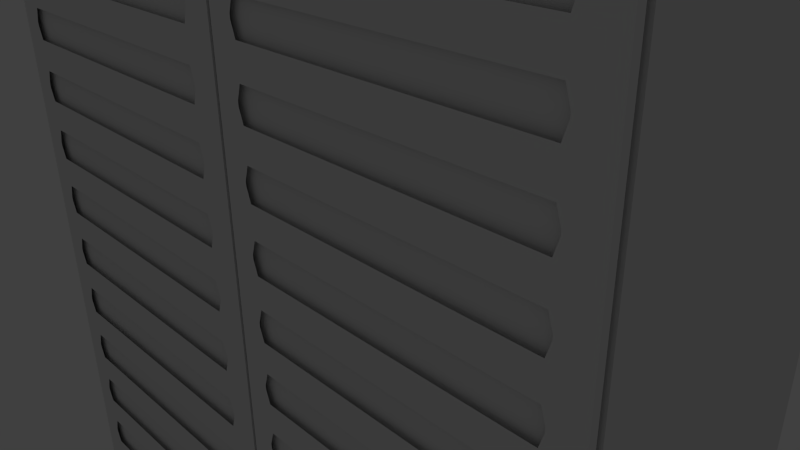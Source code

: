 # Source: wardrobe.blend  (saved by Blender 2.73.0; exported with 4.5.12 LTS)
import bpy
from mathutils import Matrix  # noqa: F401  (used for matrix-valued properties, if any)

bpy.ops.wm.read_factory_settings(use_empty=True)
scene = bpy.context.scene
scene.name = 'Scene'

# ---- collections
col_collection_1 = bpy.data.collections.new('Collection 1'); scene.collection.children.link(col_collection_1)
col_collection_2 = bpy.data.collections.new('Collection 2'); scene.collection.children.link(col_collection_2)

# ---- world
world_world = bpy.data.worlds.new('World'); scene.world = world_world
world_world.color = (0.05088, 0.05088, 0.05088)
world_world.use_sun_shadow = False
world_world.sun_shadow_jitter_overblur = 0.0
world_world.cycles.sampling_method = 'MANUAL'
world_world.cycles.sample_map_resolution = 256

# ---- cameras
cam_camera = bpy.data.cameras.new('Camera')
cam_camera.clip_end = 100.0
cam_camera.lens = 35.0
cam_camera.sensor_width = 32.0
cam_camera.sensor_height = 18.0
cam_camera.ortho_scale = 7.314
cam_camera.dof.focus_distance = 0.0
cam_camera.dof.aperture_fstop = 128.0

# ---- lights
light_lamp = bpy.data.lights.new('Lamp', 'POINT')
light_lamp.transmission_factor = 0.0
light_lamp.cutoff_distance = 30.0
light_lamp.energy = 100.0
light_lamp.shadow_buffer_clip_start = 1.001
light_lamp.shadow_soft_size = 0.1
light_lamp.shadow_maximum_resolution = 0.006
light_lamp.use_absolute_resolution = True
light_lamp.cycles.use_multiple_importance_sampling = False

# ---- meshes
me_cube_004 = bpy.data.meshes.new('Cube.004')
me_cube_004.from_pydata([(-1.0, -1.0, -1.0), (-1.0, 1.0, -1.0), (1.0, 1.0, -1.0), (1.0, -1.0, -1.0), (-1.0, -1.0, 1.0), (-1.0, 1.0, 1.0), (1.0, 1.0, 1.0), (1.0, -1.0, 1.0)], [], [(4, 5, 1, 0), (5, 6, 2, 1), (6, 7, 3, 2), (7, 4, 0, 3), (0, 1, 2, 3), (7, 6, 5, 4)])
me_cube_004.use_remesh_preserve_volume = False
me_cube_004.use_remesh_preserve_attributes = False
me_cube_004.use_mirror_vertex_groups = False
me_cube_004.update()
me_cube_001 = bpy.data.meshes.new('Cube.001')
me_cube_001.from_pydata([(-1.0, -1.0, -1.0), (-1.0, 1.0, -1.0), (1.0, 1.0, -1.0), (1.0, -1.0, -1.0), (-1.0, -1.0, 1.0), (-1.0, 1.0, 1.0), (1.0, 1.0, 1.0), (1.0, -1.0, 1.0), (-1.0, -1.0, -0.9696), (-1.0, 1.0, -0.9696), (1.0, 1.0, -0.9696), (1.0, -1.0, -0.9696), (-1.0, -1.0, 0.9605), (-1.0, 1.0, 0.9605), (1.0, 1.0, 0.9605), (1.0, -1.0, 0.9605), (0.961, 1.0, 1.0), (0.961, 1.0, -1.0), (0.961, -1.0, 1.0), (0.961, -1.0, -1.0), (0.961, -1.0, -0.9696), (0.961, 1.0, -0.9696), (0.961, 1.0, 0.9605), (0.961, -1.0, 0.9605), (-0.9563, 1.0, -1.0), (-0.9563, -1.0, 1.0), (-0.9563, 1.0, -0.9696), (-0.9563, 1.0, 0.9605), (-0.9563, 1.0, 1.0), (-0.9563, -1.0, -1.0), (-0.9563, -1.0, -0.9696), (-0.9563, -1.0, 0.9605), (0.961, -0.8389, -0.9696), (0.961, -0.8389, 0.9605), (-0.9563, -0.8389, -0.9696), (-0.9563, -0.8389, 0.9605)], [], [(8, 9, 1, 0), (21, 10, 2, 17), (10, 11, 3, 2), (30, 8, 0, 29), (19, 17, 2, 3), (25, 28, 5, 4), (31, 12, 8, 30), (14, 15, 11, 10), (22, 14, 10, 21), (12, 13, 9, 8), (4, 5, 13, 12), (16, 6, 14, 22), (6, 7, 15, 14), (25, 4, 12, 31), (7, 18, 23, 15), (28, 16, 22, 27), (26, 27, 35, 34), (15, 23, 20, 11), (7, 6, 16, 18), (29, 24, 17, 19), (11, 20, 19, 3), (26, 21, 17, 24), (9, 26, 24, 1), (0, 1, 24, 29), (13, 27, 26, 9), (5, 28, 27, 13), (18, 25, 31, 23), (23, 31, 30, 20), (18, 16, 28, 25), (20, 30, 29, 19), (35, 33, 32, 34), (27, 22, 33, 35), (21, 26, 34, 32), (22, 21, 32, 33)])
me_cube_001.use_remesh_preserve_volume = False
me_cube_001.use_remesh_preserve_attributes = False
me_cube_001.use_mirror_vertex_groups = False
me_cube_001.update()
me_cube_011 = bpy.data.meshes.new('Cube.011')
me_cube_011.from_pydata([(-1.0, -1.0, -1.0), (-1.0, 1.0, -1.0), (1.0, 1.0, -1.0), (1.0, -1.0, -1.0), (-1.0, -1.0, 1.0), (-1.0, 1.0, 1.0), (1.0, 1.0, 1.0), (1.0, -1.0, 1.0)], [], [(4, 5, 1, 0), (5, 6, 2, 1), (6, 7, 3, 2), (7, 4, 0, 3), (0, 1, 2, 3), (7, 6, 5, 4)])
me_cube_011.use_remesh_preserve_volume = False
me_cube_011.use_remesh_preserve_attributes = False
me_cube_011.use_mirror_vertex_groups = False
me_cube_011.update()
me_cube_009 = bpy.data.meshes.new('Cube.009')
me_cube_009.from_pydata([(-1.0, -1.0, -1.0), (-1.0, 1.0, -1.0), (1.0, 1.0, -1.0), (1.0, -1.0, -1.0), (-1.0, -1.0, 1.0), (-1.0, 1.0, 1.0), (1.0, 1.0, 1.0), (1.0, -1.0, 1.0), (-0.8525, 1.0, 1.0), (-0.8525, 1.0, -1.0), (-0.8525, -1.0, 1.0), (-0.8525, -1.0, -1.0), (0.8279, 1.0, 1.0), (0.8279, -1.0, -1.0), (0.8279, 1.0, -1.0), (0.8279, -1.0, 1.0), (-1.0, -1.0, -0.9429), (-1.0, -1.0, -0.8857), (-1.0, -1.0, -0.8286), (-1.0, -1.0, -0.7714), (-1.0, -1.0, -0.7143), (-1.0, -1.0, -0.6571), (-1.0, -1.0, -0.6), (-1.0, -1.0, -0.5429), (-1.0, -1.0, -0.4857), (-1.0, -1.0, -0.4286), (-1.0, -1.0, -0.3714), (-1.0, -1.0, -0.3143), (-1.0, -1.0, -0.2571), (-1.0, -1.0, -0.2), (-1.0, -1.0, -0.1429), (-1.0, -1.0, -0.08571), (-1.0, -1.0, -0.02857), (-1.0, -1.0, 0.02857), (-1.0, -1.0, 0.08571), (-1.0, -1.0, 0.1429), (-1.0, -1.0, 0.2), (-1.0, -1.0, 0.2571), (-1.0, -1.0, 0.3143), (-1.0, -1.0, 0.3714), (-1.0, -1.0, 0.4286), (-1.0, -1.0, 0.4857), (-1.0, -1.0, 0.5429), (-1.0, -1.0, 0.6), (-1.0, -1.0, 0.6571), (-1.0, -1.0, 0.7143), (-1.0, -1.0, 0.7714), (-1.0, -1.0, 0.8286), (-1.0, -1.0, 0.8857), (-1.0, -1.0, 0.9429), (-1.0, 1.0, 0.9429), (-1.0, 1.0, 0.8857), (-1.0, 1.0, 0.8286), (-1.0, 1.0, 0.7714), (-1.0, 1.0, 0.7143), (-1.0, 1.0, 0.6571), (-1.0, 1.0, 0.6), (-1.0, 1.0, 0.5429), (-1.0, 1.0, 0.4857), (-1.0, 1.0, 0.4286), (-1.0, 1.0, 0.3714), (-1.0, 1.0, 0.3143), (-1.0, 1.0, 0.2571), (-1.0, 1.0, 0.2), (-1.0, 1.0, 0.1429), (-1.0, 1.0, 0.08571), (-1.0, 1.0, 0.02857), (-1.0, 1.0, -0.02857), (-1.0, 1.0, -0.08571), (-1.0, 1.0, -0.1429), (-1.0, 1.0, -0.2), (-1.0, 1.0, -0.2571), (-1.0, 1.0, -0.3143), (-1.0, 1.0, -0.3714), (-1.0, 1.0, -0.4286), (-1.0, 1.0, -0.4857), (-1.0, 1.0, -0.5429), (-1.0, 1.0, -0.6), (-1.0, 1.0, -0.6571), (-1.0, 1.0, -0.7143), (-1.0, 1.0, -0.7714), (-1.0, 1.0, -0.8286), (-1.0, 1.0, -0.8857), (-1.0, 1.0, -0.9429), (1.0, 1.0, 0.9429), (1.0, 1.0, 0.8857), (1.0, 1.0, 0.8286), (1.0, 1.0, 0.7714), (1.0, 1.0, 0.7143), (1.0, 1.0, 0.6571), (1.0, 1.0, 0.6), (1.0, 1.0, 0.5429), (1.0, 1.0, 0.4857), (1.0, 1.0, 0.4286), (1.0, 1.0, 0.3714), (1.0, 1.0, 0.3143), (1.0, 1.0, 0.2571), (1.0, 1.0, 0.2), (1.0, 1.0, 0.1429), (1.0, 1.0, 0.08571), (1.0, 1.0, 0.02857), (1.0, 1.0, -0.02857), (1.0, 1.0, -0.08571), (1.0, 1.0, -0.1429), (1.0, 1.0, -0.2), (1.0, 1.0, -0.2571), (1.0, 1.0, -0.3143), (1.0, 1.0, -0.3714), (1.0, 1.0, -0.4286), (1.0, 1.0, -0.4857), (1.0, 1.0, -0.5429), (1.0, 1.0, -0.6), (1.0, 1.0, -0.6571), (1.0, 1.0, -0.7143), (1.0, 1.0, -0.7714), (1.0, 1.0, -0.8286), (1.0, 1.0, -0.8857), (1.0, 1.0, -0.9429), (1.0, -1.0, 0.9429), (1.0, -1.0, 0.8857), (1.0, -1.0, 0.8286), (1.0, -1.0, 0.7714), (1.0, -1.0, 0.7143), (1.0, -1.0, 0.6571), (1.0, -1.0, 0.6), (1.0, -1.0, 0.5429), (1.0, -1.0, 0.4857), (1.0, -1.0, 0.4286), (1.0, -1.0, 0.3714), (1.0, -1.0, 0.3143), (1.0, -1.0, 0.2571), (1.0, -1.0, 0.2), (1.0, -1.0, 0.1429), (1.0, -1.0, 0.08571), (1.0, -1.0, 0.02857), (1.0, -1.0, -0.02857), (1.0, -1.0, -0.08571), (1.0, -1.0, -0.1429), (1.0, -1.0, -0.2), (1.0, -1.0, -0.2571), (1.0, -1.0, -0.3143), (1.0, -1.0, -0.3714), (1.0, -1.0, -0.4286), (1.0, -1.0, -0.4857), (1.0, -1.0, -0.5429), (1.0, -1.0, -0.6), (1.0, -1.0, -0.6571), (1.0, -1.0, -0.7143), (1.0, -1.0, -0.7714), (1.0, -1.0, -0.8286), (1.0, -1.0, -0.8857), (1.0, -1.0, -0.9429), (-0.8525, -1.0, 0.9429), (-0.8525, -1.0, -0.9429), (-0.8525, 1.0, 0.9429), (-0.8525, 1.0, 0.8857), (-0.8525, 1.0, 0.8286), (-0.8525, 1.0, 0.7714), (-0.8525, 1.0, 0.7143), (-0.8525, 1.0, 0.6571), (-0.8525, 1.0, 0.6), (-0.8525, 1.0, 0.5429), (-0.8525, 1.0, 0.4857), (-0.8525, 1.0, 0.4286), (-0.8525, 1.0, 0.3714), (-0.8525, 1.0, 0.3143), (-0.8525, 1.0, 0.2571), (-0.8525, 1.0, 0.2), (-0.8525, 1.0, 0.1429), (-0.8525, 1.0, 0.08571), (-0.8525, 1.0, 0.02857), (-0.8525, 1.0, -0.02857), (-0.8525, 1.0, -0.08571), (-0.8525, 1.0, -0.1429), (-0.8525, 1.0, -0.2), (-0.8525, 1.0, -0.2571), (-0.8525, 1.0, -0.3143), (-0.8525, 1.0, -0.3714), (-0.8525, 1.0, -0.4286), (-0.8525, 1.0, -0.4857), (-0.8525, 1.0, -0.5429), (-0.8525, 1.0, -0.6), (-0.8525, 1.0, -0.6571), (-0.8525, 1.0, -0.7143), (-0.8525, 1.0, -0.7714), (-0.8525, 1.0, -0.8286), (-0.8525, 1.0, -0.8857), (-0.8525, 1.0, -0.9429), (0.8279, -1.0, 0.9429), (0.8279, -1.0, -0.9429), (0.8279, 1.0, 0.9429), (0.8279, 1.0, 0.8857), (0.8279, 1.0, 0.8286), (0.8279, 1.0, 0.7714), (0.8279, 1.0, 0.7143), (0.8279, 1.0, 0.6571), (0.8279, 1.0, 0.6), (0.8279, 1.0, 0.5429), (0.8279, 1.0, 0.4857), (0.8279, 1.0, 0.4286), (0.8279, 1.0, 0.3714), (0.8279, 1.0, 0.3143), (0.8279, 1.0, 0.2571), (0.8279, 1.0, 0.2), (0.8279, 1.0, 0.1429), (0.8279, 1.0, 0.08571), (0.8279, 1.0, 0.02857), (0.8279, 1.0, -0.02857), (0.8279, 1.0, -0.08571), (0.8279, 1.0, -0.1429), (0.8279, 1.0, -0.2), (0.8279, 1.0, -0.2571), (0.8279, 1.0, -0.3143), (0.8279, 1.0, -0.3714), (0.8279, 1.0, -0.4286), (0.8279, 1.0, -0.4857), (0.8279, 1.0, -0.5429), (0.8279, 1.0, -0.6), (0.8279, 1.0, -0.6571), (0.8279, 1.0, -0.7143), (0.8279, 1.0, -0.7714), (0.8279, 1.0, -0.8286), (0.8279, 1.0, -0.8857), (0.8279, 1.0, -0.9429), (-0.8773, -1.0, 0.8857), (-0.8276, -1.0, 0.8857), (-0.8525, -1.0, 0.9106), (-0.8276, -1.0, 0.8286), (-0.8773, -1.0, 0.8286), (-0.8525, -1.0, 0.8037), (-0.8773, -1.0, 0.7714), (-0.8276, -1.0, 0.7714), (-0.8525, -1.0, 0.7963), (-0.8276, -1.0, 0.7143), (-0.8773, -1.0, 0.7143), (-0.8525, -1.0, 0.6894), (-0.8773, -1.0, 0.6571), (-0.8276, -1.0, 0.6571), (-0.8525, -1.0, 0.682), (-0.8276, -1.0, 0.6), (-0.8773, -1.0, 0.6), (-0.8525, -1.0, 0.5751), (-0.8773, -1.0, 0.5429), (-0.8276, -1.0, 0.5429), (-0.8525, -1.0, 0.5677), (-0.8276, -1.0, 0.4857), (-0.8773, -1.0, 0.4857), (-0.8525, -1.0, 0.4608), (-0.8773, -1.0, 0.4286), (-0.8276, -1.0, 0.4286), (-0.8525, -1.0, 0.4535), (-0.8276, -1.0, 0.3714), (-0.8773, -1.0, 0.3714), (-0.8525, -1.0, 0.3465), (-0.8773, -1.0, 0.3143), (-0.8276, -1.0, 0.3143), (-0.8525, -1.0, 0.3392), (-0.8276, -1.0, 0.2571), (-0.8773, -1.0, 0.2571), (-0.8525, -1.0, 0.2323), (-0.8773, -1.0, 0.2), (-0.8276, -1.0, 0.2), (-0.8525, -1.0, 0.2249), (-0.8276, -1.0, 0.1429), (-0.8773, -1.0, 0.1429), (-0.8525, -1.0, 0.118), (-0.8773, -1.0, 0.08571), (-0.8276, -1.0, 0.08571), (-0.8525, -1.0, 0.1106), (-0.8276, -1.0, 0.02857), (-0.8773, -1.0, 0.02857), (-0.8525, -1.0, 0.003682), (-0.8773, -1.0, -0.02857), (-0.8276, -1.0, -0.02857), (-0.8525, -1.0, -0.003682), (-0.8276, -1.0, -0.08571), (-0.8773, -1.0, -0.08571), (-0.8525, -1.0, -0.1106), (-0.8773, -1.0, -0.1429), (-0.8276, -1.0, -0.1429), (-0.8525, -1.0, -0.118), (-0.8276, -1.0, -0.2), (-0.8773, -1.0, -0.2), (-0.8525, -1.0, -0.2249), (-0.8773, -1.0, -0.2571), (-0.8276, -1.0, -0.2571), (-0.8525, -1.0, -0.2323), (-0.8276, -1.0, -0.3143), (-0.8773, -1.0, -0.3143), (-0.8525, -1.0, -0.3392), (-0.8773, -1.0, -0.3714), (-0.8276, -1.0, -0.3714), (-0.8525, -1.0, -0.3465), (-0.8276, -1.0, -0.4286), (-0.8773, -1.0, -0.4286), (-0.8525, -1.0, -0.4535), (-0.8773, -1.0, -0.4857), (-0.8276, -1.0, -0.4857), (-0.8525, -1.0, -0.4608), (-0.8276, -1.0, -0.5429), (-0.8773, -1.0, -0.5429), (-0.8525, -1.0, -0.5677), (-0.8773, -1.0, -0.6), (-0.8276, -1.0, -0.6), (-0.8525, -1.0, -0.5751), (-0.8276, -1.0, -0.6571), (-0.8773, -1.0, -0.6571), (-0.8525, -1.0, -0.682), (-0.8773, -1.0, -0.7143), (-0.8276, -1.0, -0.7143), (-0.8525, -1.0, -0.6894), (-0.8276, -1.0, -0.7714), (-0.8773, -1.0, -0.7714), (-0.8525, -1.0, -0.7963), (-0.8773, -1.0, -0.8286), (-0.8276, -1.0, -0.8286), (-0.8525, -1.0, -0.8037), (-0.8276, -1.0, -0.8857), (-0.8773, -1.0, -0.8857), (-0.8525, -1.0, -0.9106), (0.803, -1.0, 0.8857), (0.8528, -1.0, 0.8857), (0.8279, -1.0, 0.9106), (0.8528, -1.0, 0.8286), (0.803, -1.0, 0.8286), (0.8279, -1.0, 0.8037), (0.803, -1.0, 0.7714), (0.8528, -1.0, 0.7714), (0.8279, -1.0, 0.7963), (0.8528, -1.0, 0.7143), (0.803, -1.0, 0.7143), (0.8279, -1.0, 0.6894), (0.803, -1.0, 0.6571), (0.8528, -1.0, 0.6571), (0.8279, -1.0, 0.682), (0.8528, -1.0, 0.6), (0.803, -1.0, 0.6), (0.8279, -1.0, 0.5751), (0.803, -1.0, 0.5429), (0.8528, -1.0, 0.5429), (0.8279, -1.0, 0.5677), (0.8528, -1.0, 0.4857), (0.803, -1.0, 0.4857), (0.8279, -1.0, 0.4608), (0.803, -1.0, 0.4286), (0.8528, -1.0, 0.4286), (0.8279, -1.0, 0.4535), (0.8528, -1.0, 0.3714), (0.803, -1.0, 0.3714), (0.8279, -1.0, 0.3465), (0.803, -1.0, 0.3143), (0.8528, -1.0, 0.3143), (0.8279, -1.0, 0.3392), (0.8528, -1.0, 0.2571), (0.803, -1.0, 0.2571), (0.8279, -1.0, 0.2323), (0.803, -1.0, 0.2), (0.8528, -1.0, 0.2), (0.8279, -1.0, 0.2249), (0.8528, -1.0, 0.1429), (0.803, -1.0, 0.1429), (0.8279, -1.0, 0.118), (0.803, -1.0, 0.08571), (0.8528, -1.0, 0.08571), (0.8279, -1.0, 0.1106), (0.8528, -1.0, 0.02857), (0.803, -1.0, 0.02857), (0.8279, -1.0, 0.003682), (0.803, -1.0, -0.02857), (0.8528, -1.0, -0.02857), (0.8279, -1.0, -0.003682), (0.8528, -1.0, -0.08571), (0.803, -1.0, -0.08571), (0.8279, -1.0, -0.1106), (0.803, -1.0, -0.1429), (0.8528, -1.0, -0.1429), (0.8279, -1.0, -0.118), (0.8528, -1.0, -0.2), (0.803, -1.0, -0.2), (0.8279, -1.0, -0.2249), (0.803, -1.0, -0.2571), (0.8528, -1.0, -0.2571), (0.8279, -1.0, -0.2323), (0.8528, -1.0, -0.3143), (0.803, -1.0, -0.3143), (0.8279, -1.0, -0.3392), (0.803, -1.0, -0.3714), (0.8528, -1.0, -0.3714), (0.8279, -1.0, -0.3465), (0.8528, -1.0, -0.4286), (0.803, -1.0, -0.4286), (0.8279, -1.0, -0.4535), (0.803, -1.0, -0.4857), (0.8528, -1.0, -0.4857), (0.8279, -1.0, -0.4608), (0.8528, -1.0, -0.5429), (0.803, -1.0, -0.5429), (0.8279, -1.0, -0.5677), (0.803, -1.0, -0.6), (0.8528, -1.0, -0.6), (0.8279, -1.0, -0.5751), (0.8528, -1.0, -0.6571), (0.803, -1.0, -0.6571), (0.8279, -1.0, -0.682), (0.803, -1.0, -0.7143), (0.8528, -1.0, -0.7143), (0.8279, -1.0, -0.6894), (0.8528, -1.0, -0.7714), (0.803, -1.0, -0.7714), (0.8279, -1.0, -0.7963), (0.803, -1.0, -0.8286), (0.8528, -1.0, -0.8286), (0.8279, -1.0, -0.8037), (0.8528, -1.0, -0.8857), (0.803, -1.0, -0.8857), (0.8279, -1.0, -0.9106)], [], [(16, 83, 1, 0), (223, 117, 2, 14), (117, 151, 3, 2), (153, 16, 0, 11), (13, 14, 2, 3), (10, 8, 5, 4), (15, 12, 8, 10), (0, 1, 9, 11), (189, 153, 11, 13), (83, 187, 9, 1), (151, 189, 13, 3), (7, 6, 12, 15), (11, 9, 14, 13), (187, 223, 14, 9), (8, 12, 190, 154), (155, 191, 192, 156), (157, 193, 194, 158), (159, 195, 196, 160), (161, 197, 198, 162), (163, 199, 200, 164), (165, 201, 202, 166), (167, 203, 204, 168), (169, 205, 206, 170), (171, 207, 208, 172), (173, 209, 210, 174), (175, 211, 212, 176), (177, 213, 214, 178), (179, 215, 216, 180), (181, 217, 218, 182), (183, 219, 220, 184), (185, 221, 222, 186), (7, 15, 188, 118), (120, 323, 325, 328, 327, 121), (118, 188, 322, 321, 119), (121, 327, 329, 122), (122, 329, 331, 334, 333, 123), (123, 333, 335, 124), (124, 335, 337, 340, 339, 125), (125, 339, 341, 126), (126, 341, 343, 346, 345, 127), (127, 345, 347, 128), (128, 347, 349, 352, 351, 129), (129, 351, 353, 130), (130, 353, 355, 358, 357, 131), (131, 357, 359, 132), (132, 359, 361, 364, 363, 133), (133, 363, 365, 134), (134, 365, 367, 370, 369, 135), (135, 369, 371, 136), (136, 371, 373, 376, 375, 137), (137, 375, 377, 138), (138, 377, 379, 382, 381, 139), (139, 381, 383, 140), (140, 383, 385, 388, 387, 141), (141, 387, 389, 142), (142, 389, 391, 394, 393, 143), (143, 393, 395, 144), (144, 395, 397, 400, 399, 145), (145, 399, 401, 146), (146, 401, 403, 406, 405, 147), (147, 405, 407, 148), (148, 407, 409, 412, 411, 149), (149, 411, 413, 150), (150, 413, 415, 189, 151), (5, 8, 154, 50), (50, 154, 155, 51), (51, 155, 156, 52), (52, 156, 157, 53), (53, 157, 158, 54), (54, 158, 159, 55), (55, 159, 160, 56), (56, 160, 161, 57), (57, 161, 162, 58), (58, 162, 163, 59), (59, 163, 164, 60), (60, 164, 165, 61), (61, 165, 166, 62), (62, 166, 167, 63), (63, 167, 168, 64), (64, 168, 169, 65), (65, 169, 170, 66), (66, 170, 171, 67), (67, 171, 172, 68), (68, 172, 173, 69), (69, 173, 174, 70), (70, 174, 175, 71), (71, 175, 176, 72), (72, 176, 177, 73), (73, 177, 178, 74), (74, 178, 179, 75), (75, 179, 180, 76), (76, 180, 181, 77), (77, 181, 182, 78), (78, 182, 183, 79), (79, 183, 184, 80), (80, 184, 185, 81), (81, 185, 186, 82), (82, 186, 187, 83), (15, 10, 152, 188), (224, 48, 47, 228), (230, 46, 45, 234), (236, 44, 43, 240), (242, 42, 41, 246), (248, 40, 39, 252), (254, 38, 37, 258), (260, 36, 35, 264), (266, 34, 33, 270), (272, 32, 31, 276), (278, 30, 29, 282), (284, 28, 27, 288), (290, 26, 25, 294), (296, 24, 23, 300), (302, 22, 21, 306), (308, 20, 19, 312), (314, 18, 17, 318), (10, 4, 49, 152), (320, 225, 227, 324), (229, 228, 47, 46, 230, 232), (326, 231, 233, 330), (235, 234, 45, 44, 236, 238), (332, 237, 239, 336), (241, 240, 43, 42, 242, 244), (338, 243, 245, 342), (247, 246, 41, 40, 248, 250), (344, 249, 251, 348), (253, 252, 39, 38, 254, 256), (350, 255, 257, 354), (259, 258, 37, 36, 260, 262), (356, 261, 263, 360), (265, 264, 35, 34, 266, 268), (362, 267, 269, 366), (271, 270, 33, 32, 272, 274), (368, 273, 275, 372), (277, 276, 31, 30, 278, 280), (374, 279, 281, 378), (283, 282, 29, 28, 284, 286), (380, 285, 287, 384), (289, 288, 27, 26, 290, 292), (386, 291, 293, 390), (295, 294, 25, 24, 296, 298), (392, 297, 299, 396), (301, 300, 23, 22, 302, 304), (398, 303, 305, 402), (307, 306, 21, 20, 308, 310), (404, 309, 311, 408), (313, 312, 19, 18, 314, 316), (410, 315, 317, 414), (319, 318, 17, 16, 153), (119, 321, 323, 120), (6, 7, 118, 84), (84, 118, 119, 85), (85, 119, 120, 86), (86, 120, 121, 87), (87, 121, 122, 88), (88, 122, 123, 89), (89, 123, 124, 90), (90, 124, 125, 91), (91, 125, 126, 92), (92, 126, 127, 93), (93, 127, 128, 94), (94, 128, 129, 95), (95, 129, 130, 96), (96, 130, 131, 97), (97, 131, 132, 98), (98, 132, 133, 99), (99, 133, 134, 100), (100, 134, 135, 101), (101, 135, 136, 102), (102, 136, 137, 103), (103, 137, 138, 104), (104, 138, 139, 105), (105, 139, 140, 106), (106, 140, 141, 107), (107, 141, 142, 108), (108, 142, 143, 109), (109, 143, 144, 110), (110, 144, 145, 111), (111, 145, 146, 112), (112, 146, 147, 113), (113, 147, 148, 114), (114, 148, 149, 115), (115, 149, 150, 116), (116, 150, 151, 117), (12, 6, 84, 190), (190, 84, 85, 191), (191, 85, 86, 192), (192, 86, 87, 193), (193, 87, 88, 194), (194, 88, 89, 195), (195, 89, 90, 196), (196, 90, 91, 197), (197, 91, 92, 198), (198, 92, 93, 199), (199, 93, 94, 200), (200, 94, 95, 201), (201, 95, 96, 202), (202, 96, 97, 203), (203, 97, 98, 204), (204, 98, 99, 205), (205, 99, 100, 206), (206, 100, 101, 207), (207, 101, 102, 208), (208, 102, 103, 209), (209, 103, 104, 210), (210, 104, 105, 211), (211, 105, 106, 212), (212, 106, 107, 213), (213, 107, 108, 214), (214, 108, 109, 215), (215, 109, 110, 216), (216, 110, 111, 217), (217, 111, 112, 218), (218, 112, 113, 219), (219, 113, 114, 220), (220, 114, 115, 221), (221, 115, 116, 222), (222, 116, 117, 223), (4, 5, 50, 49), (49, 50, 51, 48), (48, 51, 52, 47), (47, 52, 53, 46), (46, 53, 54, 45), (45, 54, 55, 44), (44, 55, 56, 43), (43, 56, 57, 42), (42, 57, 58, 41), (41, 58, 59, 40), (40, 59, 60, 39), (39, 60, 61, 38), (38, 61, 62, 37), (37, 62, 63, 36), (36, 63, 64, 35), (35, 64, 65, 34), (34, 65, 66, 33), (33, 66, 67, 32), (32, 67, 68, 31), (31, 68, 69, 30), (30, 69, 70, 29), (29, 70, 71, 28), (28, 71, 72, 27), (27, 72, 73, 26), (26, 73, 74, 25), (25, 74, 75, 24), (24, 75, 76, 23), (23, 76, 77, 22), (22, 77, 78, 21), (21, 78, 79, 20), (20, 79, 80, 19), (19, 80, 81, 18), (18, 81, 82, 17), (17, 82, 83, 16), (224, 225, 226), (227, 228, 229), (230, 231, 232), (233, 234, 235), (236, 237, 238), (239, 240, 241), (242, 243, 244), (245, 246, 247), (248, 249, 250), (251, 252, 253), (254, 255, 256), (257, 258, 259), (260, 261, 262), (263, 264, 265), (266, 267, 268), (269, 270, 271), (272, 273, 274), (275, 276, 277), (278, 279, 280), (281, 282, 283), (284, 285, 286), (287, 288, 289), (290, 291, 292), (293, 294, 295), (296, 297, 298), (299, 300, 301), (302, 303, 304), (305, 306, 307), (308, 309, 310), (311, 312, 313), (314, 315, 316), (317, 318, 319), (320, 321, 322), (323, 324, 325), (326, 327, 328), (329, 330, 331), (332, 333, 334), (335, 336, 337), (338, 339, 340), (341, 342, 343), (344, 345, 346), (347, 348, 349), (350, 351, 352), (353, 354, 355), (356, 357, 358), (359, 360, 361), (362, 363, 364), (365, 366, 367), (368, 369, 370), (371, 372, 373), (374, 375, 376), (377, 378, 379), (380, 381, 382), (383, 384, 385), (386, 387, 388), (389, 390, 391), (392, 393, 394), (395, 396, 397), (398, 399, 400), (401, 402, 403), (404, 405, 406), (407, 408, 409), (410, 411, 412), (413, 414, 415), (224, 228, 227, 225), (230, 234, 233, 231), (236, 240, 239, 237), (242, 246, 245, 243), (248, 252, 251, 249), (254, 258, 257, 255), (260, 264, 263, 261), (266, 270, 269, 267), (272, 276, 275, 273), (278, 282, 281, 279), (284, 288, 287, 285), (290, 294, 293, 291), (296, 300, 299, 297), (302, 306, 305, 303), (308, 312, 311, 309), (314, 318, 317, 315), (320, 324, 323, 321), (326, 330, 329, 327), (332, 336, 335, 333), (338, 342, 341, 339), (344, 348, 347, 345), (350, 354, 353, 351), (356, 360, 359, 357), (362, 366, 365, 363), (368, 372, 371, 369), (374, 378, 377, 375), (380, 384, 383, 381), (386, 390, 389, 387), (392, 396, 395, 393), (398, 402, 401, 399), (404, 408, 407, 405), (410, 414, 413, 411), (152, 49, 48, 224, 226)])
me_cube_009.use_remesh_preserve_volume = False
me_cube_009.use_remesh_preserve_attributes = False
me_cube_009.use_mirror_vertex_groups = False
me_cube_009.update()
me_cube_010 = bpy.data.meshes.new('Cube.010')
me_cube_010.from_pydata([(-1.0, -1.0, -1.0), (-1.0, 1.0, -1.0), (1.0, 1.0, -1.0), (1.0, -1.0, -1.0), (-1.0, -1.0, 1.0), (-1.0, 1.0, 1.0), (1.0, 1.0, 1.0), (1.0, -1.0, 1.0), (-0.8525, 1.0, 1.0), (-0.8525, 1.0, -1.0), (-0.8525, -1.0, 1.0), (-0.8525, -1.0, -1.0), (0.8279, 1.0, 1.0), (0.8279, -1.0, -1.0), (0.8279, 1.0, -1.0), (0.8279, -1.0, 1.0), (-1.0, -1.0, -0.9429), (-1.0, -1.0, -0.8857), (-1.0, -1.0, -0.8286), (-1.0, -1.0, -0.7714), (-1.0, -1.0, -0.7143), (-1.0, -1.0, -0.6571), (-1.0, -1.0, -0.6), (-1.0, -1.0, -0.5429), (-1.0, -1.0, -0.4857), (-1.0, -1.0, -0.4286), (-1.0, -1.0, -0.3714), (-1.0, -1.0, -0.3143), (-1.0, -1.0, -0.2571), (-1.0, -1.0, -0.2), (-1.0, -1.0, -0.1429), (-1.0, -1.0, -0.08571), (-1.0, -1.0, -0.02857), (-1.0, -1.0, 0.02857), (-1.0, -1.0, 0.08571), (-1.0, -1.0, 0.1429), (-1.0, -1.0, 0.2), (-1.0, -1.0, 0.2571), (-1.0, -1.0, 0.3143), (-1.0, -1.0, 0.3714), (-1.0, -1.0, 0.4286), (-1.0, -1.0, 0.4857), (-1.0, -1.0, 0.5429), (-1.0, -1.0, 0.6), (-1.0, -1.0, 0.6571), (-1.0, -1.0, 0.7143), (-1.0, -1.0, 0.7714), (-1.0, -1.0, 0.8286), (-1.0, -1.0, 0.8857), (-1.0, -1.0, 0.9429), (-1.0, 1.0, 0.9429), (-1.0, 1.0, 0.8857), (-1.0, 1.0, 0.8286), (-1.0, 1.0, 0.7714), (-1.0, 1.0, 0.7143), (-1.0, 1.0, 0.6571), (-1.0, 1.0, 0.6), (-1.0, 1.0, 0.5429), (-1.0, 1.0, 0.4857), (-1.0, 1.0, 0.4286), (-1.0, 1.0, 0.3714), (-1.0, 1.0, 0.3143), (-1.0, 1.0, 0.2571), (-1.0, 1.0, 0.2), (-1.0, 1.0, 0.1429), (-1.0, 1.0, 0.08571), (-1.0, 1.0, 0.02857), (-1.0, 1.0, -0.02857), (-1.0, 1.0, -0.08571), (-1.0, 1.0, -0.1429), (-1.0, 1.0, -0.2), (-1.0, 1.0, -0.2571), (-1.0, 1.0, -0.3143), (-1.0, 1.0, -0.3714), (-1.0, 1.0, -0.4286), (-1.0, 1.0, -0.4857), (-1.0, 1.0, -0.5429), (-1.0, 1.0, -0.6), (-1.0, 1.0, -0.6571), (-1.0, 1.0, -0.7143), (-1.0, 1.0, -0.7714), (-1.0, 1.0, -0.8286), (-1.0, 1.0, -0.8857), (-1.0, 1.0, -0.9429), (1.0, 1.0, 0.9429), (1.0, 1.0, 0.8857), (1.0, 1.0, 0.8286), (1.0, 1.0, 0.7714), (1.0, 1.0, 0.7143), (1.0, 1.0, 0.6571), (1.0, 1.0, 0.6), (1.0, 1.0, 0.5429), (1.0, 1.0, 0.4857), (1.0, 1.0, 0.4286), (1.0, 1.0, 0.3714), (1.0, 1.0, 0.3143), (1.0, 1.0, 0.2571), (1.0, 1.0, 0.2), (1.0, 1.0, 0.1429), (1.0, 1.0, 0.08571), (1.0, 1.0, 0.02857), (1.0, 1.0, -0.02857), (1.0, 1.0, -0.08571), (1.0, 1.0, -0.1429), (1.0, 1.0, -0.2), (1.0, 1.0, -0.2571), (1.0, 1.0, -0.3143), (1.0, 1.0, -0.3714), (1.0, 1.0, -0.4286), (1.0, 1.0, -0.4857), (1.0, 1.0, -0.5429), (1.0, 1.0, -0.6), (1.0, 1.0, -0.6571), (1.0, 1.0, -0.7143), (1.0, 1.0, -0.7714), (1.0, 1.0, -0.8286), (1.0, 1.0, -0.8857), (1.0, 1.0, -0.9429), (1.0, -1.0, 0.9429), (1.0, -1.0, 0.8857), (1.0, -1.0, 0.8286), (1.0, -1.0, 0.7714), (1.0, -1.0, 0.7143), (1.0, -1.0, 0.6571), (1.0, -1.0, 0.6), (1.0, -1.0, 0.5429), (1.0, -1.0, 0.4857), (1.0, -1.0, 0.4286), (1.0, -1.0, 0.3714), (1.0, -1.0, 0.3143), (1.0, -1.0, 0.2571), (1.0, -1.0, 0.2), (1.0, -1.0, 0.1429), (1.0, -1.0, 0.08571), (1.0, -1.0, 0.02857), (1.0, -1.0, -0.02857), (1.0, -1.0, -0.08571), (1.0, -1.0, -0.1429), (1.0, -1.0, -0.2), (1.0, -1.0, -0.2571), (1.0, -1.0, -0.3143), (1.0, -1.0, -0.3714), (1.0, -1.0, -0.4286), (1.0, -1.0, -0.4857), (1.0, -1.0, -0.5429), (1.0, -1.0, -0.6), (1.0, -1.0, -0.6571), (1.0, -1.0, -0.7143), (1.0, -1.0, -0.7714), (1.0, -1.0, -0.8286), (1.0, -1.0, -0.8857), (1.0, -1.0, -0.9429), (-0.8525, -1.0, 0.9429), (-0.8525, -1.0, -0.9429), (-0.8525, 1.0, 0.9429), (-0.8525, 1.0, 0.8857), (-0.8525, 1.0, 0.8286), (-0.8525, 1.0, 0.7714), (-0.8525, 1.0, 0.7143), (-0.8525, 1.0, 0.6571), (-0.8525, 1.0, 0.6), (-0.8525, 1.0, 0.5429), (-0.8525, 1.0, 0.4857), (-0.8525, 1.0, 0.4286), (-0.8525, 1.0, 0.3714), (-0.8525, 1.0, 0.3143), (-0.8525, 1.0, 0.2571), (-0.8525, 1.0, 0.2), (-0.8525, 1.0, 0.1429), (-0.8525, 1.0, 0.08571), (-0.8525, 1.0, 0.02857), (-0.8525, 1.0, -0.02857), (-0.8525, 1.0, -0.08571), (-0.8525, 1.0, -0.1429), (-0.8525, 1.0, -0.2), (-0.8525, 1.0, -0.2571), (-0.8525, 1.0, -0.3143), (-0.8525, 1.0, -0.3714), (-0.8525, 1.0, -0.4286), (-0.8525, 1.0, -0.4857), (-0.8525, 1.0, -0.5429), (-0.8525, 1.0, -0.6), (-0.8525, 1.0, -0.6571), (-0.8525, 1.0, -0.7143), (-0.8525, 1.0, -0.7714), (-0.8525, 1.0, -0.8286), (-0.8525, 1.0, -0.8857), (-0.8525, 1.0, -0.9429), (0.8279, -1.0, 0.9429), (0.8279, -1.0, -0.9429), (0.8279, 1.0, 0.9429), (0.8279, 1.0, 0.8857), (0.8279, 1.0, 0.8286), (0.8279, 1.0, 0.7714), (0.8279, 1.0, 0.7143), (0.8279, 1.0, 0.6571), (0.8279, 1.0, 0.6), (0.8279, 1.0, 0.5429), (0.8279, 1.0, 0.4857), (0.8279, 1.0, 0.4286), (0.8279, 1.0, 0.3714), (0.8279, 1.0, 0.3143), (0.8279, 1.0, 0.2571), (0.8279, 1.0, 0.2), (0.8279, 1.0, 0.1429), (0.8279, 1.0, 0.08571), (0.8279, 1.0, 0.02857), (0.8279, 1.0, -0.02857), (0.8279, 1.0, -0.08571), (0.8279, 1.0, -0.1429), (0.8279, 1.0, -0.2), (0.8279, 1.0, -0.2571), (0.8279, 1.0, -0.3143), (0.8279, 1.0, -0.3714), (0.8279, 1.0, -0.4286), (0.8279, 1.0, -0.4857), (0.8279, 1.0, -0.5429), (0.8279, 1.0, -0.6), (0.8279, 1.0, -0.6571), (0.8279, 1.0, -0.7143), (0.8279, 1.0, -0.7714), (0.8279, 1.0, -0.8286), (0.8279, 1.0, -0.8857), (0.8279, 1.0, -0.9429), (-0.8773, -1.0, 0.8857), (-0.8276, -1.0, 0.8857), (-0.8525, -1.0, 0.9106), (-0.8276, -1.0, 0.8286), (-0.8773, -1.0, 0.8286), (-0.8525, -1.0, 0.8037), (-0.8773, -1.0, 0.7714), (-0.8276, -1.0, 0.7714), (-0.8525, -1.0, 0.7963), (-0.8276, -1.0, 0.7143), (-0.8773, -1.0, 0.7143), (-0.8525, -1.0, 0.6894), (-0.8773, -1.0, 0.6571), (-0.8276, -1.0, 0.6571), (-0.8525, -1.0, 0.682), (-0.8276, -1.0, 0.6), (-0.8773, -1.0, 0.6), (-0.8525, -1.0, 0.5751), (-0.8773, -1.0, 0.5429), (-0.8276, -1.0, 0.5429), (-0.8525, -1.0, 0.5677), (-0.8276, -1.0, 0.4857), (-0.8773, -1.0, 0.4857), (-0.8525, -1.0, 0.4608), (-0.8773, -1.0, 0.4286), (-0.8276, -1.0, 0.4286), (-0.8525, -1.0, 0.4535), (-0.8276, -1.0, 0.3714), (-0.8773, -1.0, 0.3714), (-0.8525, -1.0, 0.3465), (-0.8773, -1.0, 0.3143), (-0.8276, -1.0, 0.3143), (-0.8525, -1.0, 0.3392), (-0.8276, -1.0, 0.2571), (-0.8773, -1.0, 0.2571), (-0.8525, -1.0, 0.2323), (-0.8773, -1.0, 0.2), (-0.8276, -1.0, 0.2), (-0.8525, -1.0, 0.2249), (-0.8276, -1.0, 0.1429), (-0.8773, -1.0, 0.1429), (-0.8525, -1.0, 0.118), (-0.8773, -1.0, 0.08571), (-0.8276, -1.0, 0.08571), (-0.8525, -1.0, 0.1106), (-0.8276, -1.0, 0.02857), (-0.8773, -1.0, 0.02857), (-0.8525, -1.0, 0.003682), (-0.8773, -1.0, -0.02857), (-0.8276, -1.0, -0.02857), (-0.8525, -1.0, -0.003682), (-0.8276, -1.0, -0.08571), (-0.8773, -1.0, -0.08571), (-0.8525, -1.0, -0.1106), (-0.8773, -1.0, -0.1429), (-0.8276, -1.0, -0.1429), (-0.8525, -1.0, -0.118), (-0.8276, -1.0, -0.2), (-0.8773, -1.0, -0.2), (-0.8525, -1.0, -0.2249), (-0.8773, -1.0, -0.2571), (-0.8276, -1.0, -0.2571), (-0.8525, -1.0, -0.2323), (-0.8276, -1.0, -0.3143), (-0.8773, -1.0, -0.3143), (-0.8525, -1.0, -0.3392), (-0.8773, -1.0, -0.3714), (-0.8276, -1.0, -0.3714), (-0.8525, -1.0, -0.3465), (-0.8276, -1.0, -0.4286), (-0.8773, -1.0, -0.4286), (-0.8525, -1.0, -0.4535), (-0.8773, -1.0, -0.4857), (-0.8276, -1.0, -0.4857), (-0.8525, -1.0, -0.4608), (-0.8276, -1.0, -0.5429), (-0.8773, -1.0, -0.5429), (-0.8525, -1.0, -0.5677), (-0.8773, -1.0, -0.6), (-0.8276, -1.0, -0.6), (-0.8525, -1.0, -0.5751), (-0.8276, -1.0, -0.6571), (-0.8773, -1.0, -0.6571), (-0.8525, -1.0, -0.682), (-0.8773, -1.0, -0.7143), (-0.8276, -1.0, -0.7143), (-0.8525, -1.0, -0.6894), (-0.8276, -1.0, -0.7714), (-0.8773, -1.0, -0.7714), (-0.8525, -1.0, -0.7963), (-0.8773, -1.0, -0.8286), (-0.8276, -1.0, -0.8286), (-0.8525, -1.0, -0.8037), (-0.8276, -1.0, -0.8857), (-0.8773, -1.0, -0.8857), (-0.8525, -1.0, -0.9106), (0.803, -1.0, 0.8857), (0.8528, -1.0, 0.8857), (0.8279, -1.0, 0.9106), (0.8528, -1.0, 0.8286), (0.803, -1.0, 0.8286), (0.8279, -1.0, 0.8037), (0.803, -1.0, 0.7714), (0.8528, -1.0, 0.7714), (0.8279, -1.0, 0.7963), (0.8528, -1.0, 0.7143), (0.803, -1.0, 0.7143), (0.8279, -1.0, 0.6894), (0.803, -1.0, 0.6571), (0.8528, -1.0, 0.6571), (0.8279, -1.0, 0.682), (0.8528, -1.0, 0.6), (0.803, -1.0, 0.6), (0.8279, -1.0, 0.5751), (0.803, -1.0, 0.5429), (0.8528, -1.0, 0.5429), (0.8279, -1.0, 0.5677), (0.8528, -1.0, 0.4857), (0.803, -1.0, 0.4857), (0.8279, -1.0, 0.4608), (0.803, -1.0, 0.4286), (0.8528, -1.0, 0.4286), (0.8279, -1.0, 0.4535), (0.8528, -1.0, 0.3714), (0.803, -1.0, 0.3714), (0.8279, -1.0, 0.3465), (0.803, -1.0, 0.3143), (0.8528, -1.0, 0.3143), (0.8279, -1.0, 0.3392), (0.8528, -1.0, 0.2571), (0.803, -1.0, 0.2571), (0.8279, -1.0, 0.2323), (0.803, -1.0, 0.2), (0.8528, -1.0, 0.2), (0.8279, -1.0, 0.2249), (0.8528, -1.0, 0.1429), (0.803, -1.0, 0.1429), (0.8279, -1.0, 0.118), (0.803, -1.0, 0.08571), (0.8528, -1.0, 0.08571), (0.8279, -1.0, 0.1106), (0.8528, -1.0, 0.02857), (0.803, -1.0, 0.02857), (0.8279, -1.0, 0.003682), (0.803, -1.0, -0.02857), (0.8528, -1.0, -0.02857), (0.8279, -1.0, -0.003682), (0.8528, -1.0, -0.08571), (0.803, -1.0, -0.08571), (0.8279, -1.0, -0.1106), (0.803, -1.0, -0.1429), (0.8528, -1.0, -0.1429), (0.8279, -1.0, -0.118), (0.8528, -1.0, -0.2), (0.803, -1.0, -0.2), (0.8279, -1.0, -0.2249), (0.803, -1.0, -0.2571), (0.8528, -1.0, -0.2571), (0.8279, -1.0, -0.2323), (0.8528, -1.0, -0.3143), (0.803, -1.0, -0.3143), (0.8279, -1.0, -0.3392), (0.803, -1.0, -0.3714), (0.8528, -1.0, -0.3714), (0.8279, -1.0, -0.3465), (0.8528, -1.0, -0.4286), (0.803, -1.0, -0.4286), (0.8279, -1.0, -0.4535), (0.803, -1.0, -0.4857), (0.8528, -1.0, -0.4857), (0.8279, -1.0, -0.4608), (0.8528, -1.0, -0.5429), (0.803, -1.0, -0.5429), (0.8279, -1.0, -0.5677), (0.803, -1.0, -0.6), (0.8528, -1.0, -0.6), (0.8279, -1.0, -0.5751), (0.8528, -1.0, -0.6571), (0.803, -1.0, -0.6571), (0.8279, -1.0, -0.682), (0.803, -1.0, -0.7143), (0.8528, -1.0, -0.7143), (0.8279, -1.0, -0.6894), (0.8528, -1.0, -0.7714), (0.803, -1.0, -0.7714), (0.8279, -1.0, -0.7963), (0.803, -1.0, -0.8286), (0.8528, -1.0, -0.8286), (0.8279, -1.0, -0.8037), (0.8528, -1.0, -0.8857), (0.803, -1.0, -0.8857), (0.8279, -1.0, -0.9106)], [], [(16, 83, 1, 0), (223, 117, 2, 14), (117, 151, 3, 2), (153, 16, 0, 11), (13, 14, 2, 3), (10, 8, 5, 4), (15, 12, 8, 10), (0, 1, 9, 11), (189, 153, 11, 13), (83, 187, 9, 1), (151, 189, 13, 3), (7, 6, 12, 15), (11, 9, 14, 13), (187, 223, 14, 9), (8, 12, 190, 154), (155, 191, 192, 156), (157, 193, 194, 158), (159, 195, 196, 160), (161, 197, 198, 162), (163, 199, 200, 164), (165, 201, 202, 166), (167, 203, 204, 168), (169, 205, 206, 170), (171, 207, 208, 172), (173, 209, 210, 174), (175, 211, 212, 176), (177, 213, 214, 178), (179, 215, 216, 180), (181, 217, 218, 182), (183, 219, 220, 184), (185, 221, 222, 186), (7, 15, 188, 118), (120, 323, 325, 328, 327, 121), (118, 188, 322, 321, 119), (121, 327, 329, 122), (122, 329, 331, 334, 333, 123), (123, 333, 335, 124), (124, 335, 337, 340, 339, 125), (125, 339, 341, 126), (126, 341, 343, 346, 345, 127), (127, 345, 347, 128), (128, 347, 349, 352, 351, 129), (129, 351, 353, 130), (130, 353, 355, 358, 357, 131), (131, 357, 359, 132), (132, 359, 361, 364, 363, 133), (133, 363, 365, 134), (134, 365, 367, 370, 369, 135), (135, 369, 371, 136), (136, 371, 373, 376, 375, 137), (137, 375, 377, 138), (138, 377, 379, 382, 381, 139), (139, 381, 383, 140), (140, 383, 385, 388, 387, 141), (141, 387, 389, 142), (142, 389, 391, 394, 393, 143), (143, 393, 395, 144), (144, 395, 397, 400, 399, 145), (145, 399, 401, 146), (146, 401, 403, 406, 405, 147), (147, 405, 407, 148), (148, 407, 409, 412, 411, 149), (149, 411, 413, 150), (150, 413, 415, 189, 151), (5, 8, 154, 50), (50, 154, 155, 51), (51, 155, 156, 52), (52, 156, 157, 53), (53, 157, 158, 54), (54, 158, 159, 55), (55, 159, 160, 56), (56, 160, 161, 57), (57, 161, 162, 58), (58, 162, 163, 59), (59, 163, 164, 60), (60, 164, 165, 61), (61, 165, 166, 62), (62, 166, 167, 63), (63, 167, 168, 64), (64, 168, 169, 65), (65, 169, 170, 66), (66, 170, 171, 67), (67, 171, 172, 68), (68, 172, 173, 69), (69, 173, 174, 70), (70, 174, 175, 71), (71, 175, 176, 72), (72, 176, 177, 73), (73, 177, 178, 74), (74, 178, 179, 75), (75, 179, 180, 76), (76, 180, 181, 77), (77, 181, 182, 78), (78, 182, 183, 79), (79, 183, 184, 80), (80, 184, 185, 81), (81, 185, 186, 82), (82, 186, 187, 83), (15, 10, 152, 188), (224, 48, 47, 228), (230, 46, 45, 234), (236, 44, 43, 240), (242, 42, 41, 246), (248, 40, 39, 252), (254, 38, 37, 258), (260, 36, 35, 264), (266, 34, 33, 270), (272, 32, 31, 276), (278, 30, 29, 282), (284, 28, 27, 288), (290, 26, 25, 294), (296, 24, 23, 300), (302, 22, 21, 306), (308, 20, 19, 312), (314, 18, 17, 318), (10, 4, 49, 152), (320, 225, 227, 324), (229, 228, 47, 46, 230, 232), (326, 231, 233, 330), (235, 234, 45, 44, 236, 238), (332, 237, 239, 336), (241, 240, 43, 42, 242, 244), (338, 243, 245, 342), (247, 246, 41, 40, 248, 250), (344, 249, 251, 348), (253, 252, 39, 38, 254, 256), (350, 255, 257, 354), (259, 258, 37, 36, 260, 262), (356, 261, 263, 360), (265, 264, 35, 34, 266, 268), (362, 267, 269, 366), (271, 270, 33, 32, 272, 274), (368, 273, 275, 372), (277, 276, 31, 30, 278, 280), (374, 279, 281, 378), (283, 282, 29, 28, 284, 286), (380, 285, 287, 384), (289, 288, 27, 26, 290, 292), (386, 291, 293, 390), (295, 294, 25, 24, 296, 298), (392, 297, 299, 396), (301, 300, 23, 22, 302, 304), (398, 303, 305, 402), (307, 306, 21, 20, 308, 310), (404, 309, 311, 408), (313, 312, 19, 18, 314, 316), (410, 315, 317, 414), (319, 318, 17, 16, 153), (119, 321, 323, 120), (6, 7, 118, 84), (84, 118, 119, 85), (85, 119, 120, 86), (86, 120, 121, 87), (87, 121, 122, 88), (88, 122, 123, 89), (89, 123, 124, 90), (90, 124, 125, 91), (91, 125, 126, 92), (92, 126, 127, 93), (93, 127, 128, 94), (94, 128, 129, 95), (95, 129, 130, 96), (96, 130, 131, 97), (97, 131, 132, 98), (98, 132, 133, 99), (99, 133, 134, 100), (100, 134, 135, 101), (101, 135, 136, 102), (102, 136, 137, 103), (103, 137, 138, 104), (104, 138, 139, 105), (105, 139, 140, 106), (106, 140, 141, 107), (107, 141, 142, 108), (108, 142, 143, 109), (109, 143, 144, 110), (110, 144, 145, 111), (111, 145, 146, 112), (112, 146, 147, 113), (113, 147, 148, 114), (114, 148, 149, 115), (115, 149, 150, 116), (116, 150, 151, 117), (12, 6, 84, 190), (190, 84, 85, 191), (191, 85, 86, 192), (192, 86, 87, 193), (193, 87, 88, 194), (194, 88, 89, 195), (195, 89, 90, 196), (196, 90, 91, 197), (197, 91, 92, 198), (198, 92, 93, 199), (199, 93, 94, 200), (200, 94, 95, 201), (201, 95, 96, 202), (202, 96, 97, 203), (203, 97, 98, 204), (204, 98, 99, 205), (205, 99, 100, 206), (206, 100, 101, 207), (207, 101, 102, 208), (208, 102, 103, 209), (209, 103, 104, 210), (210, 104, 105, 211), (211, 105, 106, 212), (212, 106, 107, 213), (213, 107, 108, 214), (214, 108, 109, 215), (215, 109, 110, 216), (216, 110, 111, 217), (217, 111, 112, 218), (218, 112, 113, 219), (219, 113, 114, 220), (220, 114, 115, 221), (221, 115, 116, 222), (222, 116, 117, 223), (4, 5, 50, 49), (49, 50, 51, 48), (48, 51, 52, 47), (47, 52, 53, 46), (46, 53, 54, 45), (45, 54, 55, 44), (44, 55, 56, 43), (43, 56, 57, 42), (42, 57, 58, 41), (41, 58, 59, 40), (40, 59, 60, 39), (39, 60, 61, 38), (38, 61, 62, 37), (37, 62, 63, 36), (36, 63, 64, 35), (35, 64, 65, 34), (34, 65, 66, 33), (33, 66, 67, 32), (32, 67, 68, 31), (31, 68, 69, 30), (30, 69, 70, 29), (29, 70, 71, 28), (28, 71, 72, 27), (27, 72, 73, 26), (26, 73, 74, 25), (25, 74, 75, 24), (24, 75, 76, 23), (23, 76, 77, 22), (22, 77, 78, 21), (21, 78, 79, 20), (20, 79, 80, 19), (19, 80, 81, 18), (18, 81, 82, 17), (17, 82, 83, 16), (224, 225, 226), (227, 228, 229), (230, 231, 232), (233, 234, 235), (236, 237, 238), (239, 240, 241), (242, 243, 244), (245, 246, 247), (248, 249, 250), (251, 252, 253), (254, 255, 256), (257, 258, 259), (260, 261, 262), (263, 264, 265), (266, 267, 268), (269, 270, 271), (272, 273, 274), (275, 276, 277), (278, 279, 280), (281, 282, 283), (284, 285, 286), (287, 288, 289), (290, 291, 292), (293, 294, 295), (296, 297, 298), (299, 300, 301), (302, 303, 304), (305, 306, 307), (308, 309, 310), (311, 312, 313), (314, 315, 316), (317, 318, 319), (320, 321, 322), (323, 324, 325), (326, 327, 328), (329, 330, 331), (332, 333, 334), (335, 336, 337), (338, 339, 340), (341, 342, 343), (344, 345, 346), (347, 348, 349), (350, 351, 352), (353, 354, 355), (356, 357, 358), (359, 360, 361), (362, 363, 364), (365, 366, 367), (368, 369, 370), (371, 372, 373), (374, 375, 376), (377, 378, 379), (380, 381, 382), (383, 384, 385), (386, 387, 388), (389, 390, 391), (392, 393, 394), (395, 396, 397), (398, 399, 400), (401, 402, 403), (404, 405, 406), (407, 408, 409), (410, 411, 412), (413, 414, 415), (224, 228, 227, 225), (230, 234, 233, 231), (236, 240, 239, 237), (242, 246, 245, 243), (248, 252, 251, 249), (254, 258, 257, 255), (260, 264, 263, 261), (266, 270, 269, 267), (272, 276, 275, 273), (278, 282, 281, 279), (284, 288, 287, 285), (290, 294, 293, 291), (296, 300, 299, 297), (302, 306, 305, 303), (308, 312, 311, 309), (314, 318, 317, 315), (320, 324, 323, 321), (326, 330, 329, 327), (332, 336, 335, 333), (338, 342, 341, 339), (344, 348, 347, 345), (350, 354, 353, 351), (356, 360, 359, 357), (362, 366, 365, 363), (368, 372, 371, 369), (374, 378, 377, 375), (380, 384, 383, 381), (386, 390, 389, 387), (392, 396, 395, 393), (398, 402, 401, 399), (404, 408, 407, 405), (410, 414, 413, 411), (152, 49, 48, 224, 226)])
me_cube_010.use_remesh_preserve_volume = False
me_cube_010.use_remesh_preserve_attributes = False
me_cube_010.use_mirror_vertex_groups = False
me_cube_010.update()

# ---- objects
ob_cube_002 = bpy.data.objects.new('Cube.002', me_cube_004)
ob_cube = bpy.data.objects.new('Cube', me_cube_001)
ob_lamp = bpy.data.objects.new('Lamp', light_lamp)
ob_camera = bpy.data.objects.new('Camera', cam_camera)
ob_cube_004 = bpy.data.objects.new('Cube.004', me_cube_011)
ob_cube_001 = bpy.data.objects.new('Cube.001', me_cube_009)
ob_cube_003 = bpy.data.objects.new('Cube.003', me_cube_010)

# ---- transforms, parenting, visibility, modifiers, constraints
ob_cube_002.location = (-2.329, -1.956, 0.01982)
ob_cube_002.scale = (2.141, -0.0001547, 7.254)
ob_cube_002.lineart.crease_threshold = 0.0
ob_cube.location = (0.0, 0.0, 0.0)
ob_cube.scale = (-4.73, -1.862, -7.581)
ob_cube.lineart.crease_threshold = 0.0
ob_lamp.location = (10.83, -30.85, 5.049)
ob_lamp.rotation_euler = (0.6503, 0.05522, 1.866)
ob_lamp.lock_rotations_4d = False
ob_lamp.empty_display_type = 'ARROWS'
ob_lamp.color = (0.0, 0.0, 0.0, 0.0)
ob_lamp.lineart.crease_threshold = 0.0
ob_camera.location = (7.481, -6.508, 5.344)
ob_camera.rotation_euler = (1.109, 0.01082, 0.8149)
ob_camera.lock_rotations_4d = False
ob_camera.empty_display_type = 'ARROWS'
ob_camera.color = (0.0, 0.0, 0.0, 0.0)
ob_camera.display_type = 'WIRE'
ob_camera.lineart.crease_threshold = 0.0
ob_cube_004.location = (2.413, -1.956, 0.01982)
ob_cube_004.scale = (2.141, -0.0001547, 7.254)
ob_cube_004.lineart.crease_threshold = 0.0
ob_cube_001.location = (-2.378, -1.979, 0.01149)
ob_cube_001.scale = (2.346, 0.05021, 7.523)
ob_cube_001.lineart.crease_threshold = 0.0
ob_cube_003.location = (2.364, -1.979, 0.01149)
ob_cube_003.scale = (2.346, 0.05021, 7.523)
ob_cube_003.lineart.crease_threshold = 0.0

# ---- collection membership
col_collection_1.objects.link(ob_cube_002)
col_collection_1.objects.link(ob_cube)
col_collection_1.objects.link(ob_lamp)
col_collection_1.objects.link(ob_camera)
col_collection_1.objects.link(ob_cube_004)
col_collection_2.objects.link(ob_cube_001)
col_collection_2.objects.link(ob_cube_003)

# ---- scene / render settings (as saved in the file)
scene.camera = ob_camera
scene.frame_start = 1; scene.frame_end = 250; scene.frame_set(0)
scene.render.engine = 'BLENDER_EEVEE_NEXT'
scene.render.resolution_percentage = 50
scene.render.dither_intensity = 0.0
scene.cycles.use_denoising = False
scene.cycles.samples = 10
scene.cycles.sampling_pattern = 'TABULATED_SOBOL'
scene.cycles.light_sampling_threshold = 0.0
scene.cycles.use_adaptive_sampling = False
scene.cycles.use_light_tree = False
scene.cycles.blur_glossy = 0.0
scene.cycles.pixel_filter_type = 'GAUSSIAN'
scene.cycles.sample_clamp_indirect = 0.0
scene.view_settings.view_transform = 'Standard'
bpy.context.view_layer.update()
